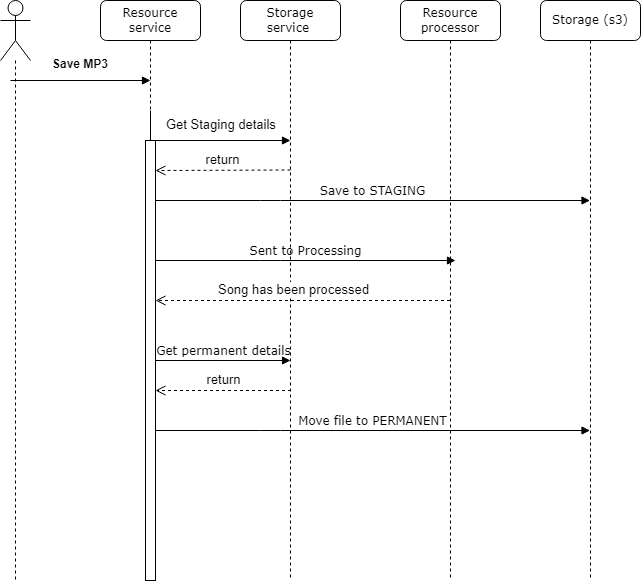

The diagram above was exported from draw.io. Its source (the exported page's mxGraphModel, read from the mxfile embedded in the PNG):
<mxGraphModel dx="678" dy="560" grid="1" gridSize="10" guides="1" tooltips="1" connect="1" arrows="1" fold="1" page="1" pageScale="1" pageWidth="1100" pageHeight="850" background="none" math="0" shadow="0">
  <root>
    <mxCell id="0" />
    <mxCell id="1" parent="0" />
    <mxCell id="7baba1c4bc27f4b0-2" value="Storage&lt;br&gt;service&amp;nbsp;" style="shape=umlLifeline;perimeter=lifelinePerimeter;whiteSpace=wrap;html=1;container=1;collapsible=0;recursiveResize=0;outlineConnect=0;rounded=1;shadow=0;comic=0;labelBackgroundColor=none;strokeWidth=1;fontFamily=Verdana;fontSize=12;align=center;" parent="1" vertex="1">
      <mxGeometry x="380" y="80" width="100" height="580" as="geometry" />
    </mxCell>
    <mxCell id="vDVNwut3FbhRmHe-Sb9Y-7" value="" style="endArrow=block;endFill=1;html=1;edgeStyle=orthogonalEdgeStyle;align=left;verticalAlign=top;rounded=0;" parent="7baba1c4bc27f4b0-2" edge="1">
      <mxGeometry x="-1" relative="1" as="geometry">
        <mxPoint x="-90" y="110" as="sourcePoint" />
        <mxPoint x="50" y="140" as="targetPoint" />
        <Array as="points">
          <mxPoint x="-90" y="140" />
          <mxPoint x="50" y="140" />
        </Array>
      </mxGeometry>
    </mxCell>
    <mxCell id="vDVNwut3FbhRmHe-Sb9Y-20" value="return" style="html=1;verticalAlign=bottom;endArrow=open;dashed=1;endSize=8;rounded=0;fontSize=13;" parent="7baba1c4bc27f4b0-2" edge="1">
      <mxGeometry relative="1" as="geometry">
        <mxPoint x="50.5" y="390" as="sourcePoint" />
        <mxPoint x="-85" y="390" as="targetPoint" />
      </mxGeometry>
    </mxCell>
    <mxCell id="vDVNwut3FbhRmHe-Sb9Y-15" value="return" style="html=1;verticalAlign=bottom;endArrow=open;dashed=1;endSize=8;rounded=0;fontSize=13;startSize=6;" parent="7baba1c4bc27f4b0-2" edge="1">
      <mxGeometry relative="1" as="geometry">
        <mxPoint x="50" y="169.5" as="sourcePoint" />
        <mxPoint x="-85" y="170" as="targetPoint" />
      </mxGeometry>
    </mxCell>
    <mxCell id="7baba1c4bc27f4b0-3" value="Resource processor" style="shape=umlLifeline;perimeter=lifelinePerimeter;whiteSpace=wrap;html=1;container=1;collapsible=0;recursiveResize=0;outlineConnect=0;rounded=1;shadow=0;comic=0;labelBackgroundColor=none;strokeWidth=1;fontFamily=Verdana;fontSize=12;align=center;" parent="1" vertex="1">
      <mxGeometry x="540" y="80" width="100" height="580" as="geometry" />
    </mxCell>
    <mxCell id="vDVNwut3FbhRmHe-Sb9Y-22" value="Move file to PERMANENT" style="html=1;verticalAlign=bottom;endArrow=block;labelBackgroundColor=none;fontFamily=Verdana;fontSize=12;edgeStyle=elbowEdgeStyle;elbow=vertical;" parent="7baba1c4bc27f4b0-3" edge="1">
      <mxGeometry x="-0.0012" relative="1" as="geometry">
        <mxPoint x="-245" y="430" as="sourcePoint" />
        <mxPoint x="189.5" y="430" as="targetPoint" />
        <Array as="points">
          <mxPoint x="-130" y="430" />
          <mxPoint x="-170" y="370" />
          <mxPoint x="-200" y="330" />
        </Array>
        <mxPoint as="offset" />
      </mxGeometry>
    </mxCell>
    <mxCell id="7baba1c4bc27f4b0-4" value="Storage (s3)" style="shape=umlLifeline;perimeter=lifelinePerimeter;whiteSpace=wrap;html=1;container=1;collapsible=0;recursiveResize=0;outlineConnect=0;rounded=1;shadow=0;comic=0;labelBackgroundColor=none;strokeWidth=1;fontFamily=Verdana;fontSize=12;align=center;" parent="1" vertex="1">
      <mxGeometry x="680" y="80" width="100" height="580" as="geometry" />
    </mxCell>
    <mxCell id="7baba1c4bc27f4b0-8" value="Resource service" style="shape=umlLifeline;perimeter=lifelinePerimeter;whiteSpace=wrap;html=1;container=1;collapsible=0;recursiveResize=0;outlineConnect=0;rounded=1;shadow=0;comic=0;labelBackgroundColor=none;strokeWidth=1;fontFamily=Verdana;fontSize=12;align=center;" parent="1" vertex="1">
      <mxGeometry x="240" y="80" width="100" height="580" as="geometry" />
    </mxCell>
    <mxCell id="7baba1c4bc27f4b0-9" value="" style="html=1;points=[];perimeter=orthogonalPerimeter;rounded=0;shadow=0;comic=0;labelBackgroundColor=none;strokeWidth=1;fontFamily=Verdana;fontSize=12;align=center;movable=0;resizable=0;rotatable=0;deletable=0;editable=0;locked=1;connectable=0;" parent="7baba1c4bc27f4b0-8" vertex="1">
      <mxGeometry x="45" y="140" width="10" height="440" as="geometry" />
    </mxCell>
    <mxCell id="7baba1c4bc27f4b0-23" value="Get permanent details" style="html=1;verticalAlign=bottom;endArrow=block;labelBackgroundColor=none;fontFamily=Verdana;fontSize=12;" parent="1" source="7baba1c4bc27f4b0-9" edge="1">
      <mxGeometry relative="1" as="geometry">
        <mxPoint x="650" y="420" as="sourcePoint" />
        <mxPoint x="430" y="440" as="targetPoint" />
      </mxGeometry>
    </mxCell>
    <mxCell id="7baba1c4bc27f4b0-11" value="Save to STAGING" style="html=1;verticalAlign=bottom;endArrow=block;labelBackgroundColor=none;fontFamily=Verdana;fontSize=12;edgeStyle=elbowEdgeStyle;elbow=vertical;" parent="1" source="7baba1c4bc27f4b0-9" target="7baba1c4bc27f4b0-4" edge="1">
      <mxGeometry relative="1" as="geometry">
        <mxPoint x="360" y="190" as="sourcePoint" />
        <Array as="points">
          <mxPoint x="410" y="280" />
          <mxPoint x="370" y="220" />
          <mxPoint x="340" y="180" />
        </Array>
        <mxPoint as="offset" />
      </mxGeometry>
    </mxCell>
    <mxCell id="vDVNwut3FbhRmHe-Sb9Y-4" value="" style="shape=umlLifeline;participant=umlActor;perimeter=lifelinePerimeter;whiteSpace=wrap;html=1;container=1;collapsible=0;recursiveResize=0;verticalAlign=top;spacingTop=36;outlineConnect=0;size=60;" parent="1" vertex="1">
      <mxGeometry x="140" y="80" width="30" height="580" as="geometry" />
    </mxCell>
    <mxCell id="vDVNwut3FbhRmHe-Sb9Y-10" value="" style="endArrow=block;endFill=1;html=1;edgeStyle=orthogonalEdgeStyle;align=left;verticalAlign=top;rounded=0;" parent="1" edge="1">
      <mxGeometry x="-1" relative="1" as="geometry">
        <mxPoint x="150" y="160" as="sourcePoint" />
        <mxPoint x="290" y="160" as="targetPoint" />
        <mxPoint as="offset" />
      </mxGeometry>
    </mxCell>
    <mxCell id="vDVNwut3FbhRmHe-Sb9Y-12" value="Save MP3" style="text;align=center;fontStyle=1;verticalAlign=middle;spacingLeft=3;spacingRight=3;strokeColor=none;rotatable=0;points=[[0,0.5],[1,0.5]];portConstraint=eastwest;" parent="1" vertex="1">
      <mxGeometry x="180" y="130" width="80" height="26" as="geometry" />
    </mxCell>
    <mxCell id="vDVNwut3FbhRmHe-Sb9Y-13" value="Get Staging details" style="text;strokeColor=none;fillColor=none;align=left;verticalAlign=top;spacingLeft=4;spacingRight=4;overflow=hidden;rotatable=0;points=[[0,0.5],[1,0.5]];portConstraint=eastwest;fontSize=13;" parent="1" vertex="1">
      <mxGeometry x="300" y="190" width="120" height="30" as="geometry" />
    </mxCell>
    <mxCell id="vDVNwut3FbhRmHe-Sb9Y-18" value="Song has been processed" style="html=1;verticalAlign=bottom;endArrow=open;dashed=1;endSize=8;rounded=0;fontSize=13;" parent="1" source="7baba1c4bc27f4b0-3" edge="1">
      <mxGeometry x="0.0633" relative="1" as="geometry">
        <mxPoint x="590.5" y="360" as="sourcePoint" />
        <mxPoint x="295" y="380" as="targetPoint" />
        <Array as="points">
          <mxPoint x="440" y="380" />
        </Array>
        <mxPoint as="offset" />
      </mxGeometry>
    </mxCell>
    <mxCell id="vDVNwut3FbhRmHe-Sb9Y-17" value="Sent to Processing" style="html=1;verticalAlign=bottom;endArrow=block;labelBackgroundColor=none;fontFamily=Verdana;fontSize=12;edgeStyle=elbowEdgeStyle;elbow=vertical;" parent="1" edge="1">
      <mxGeometry relative="1" as="geometry">
        <mxPoint x="295" y="340" as="sourcePoint" />
        <mxPoint x="595" y="340" as="targetPoint" />
        <Array as="points">
          <mxPoint x="410" y="340" />
          <mxPoint x="370" y="280" />
          <mxPoint x="340" y="240" />
        </Array>
        <mxPoint as="offset" />
      </mxGeometry>
    </mxCell>
  </root>
</mxGraphModel>